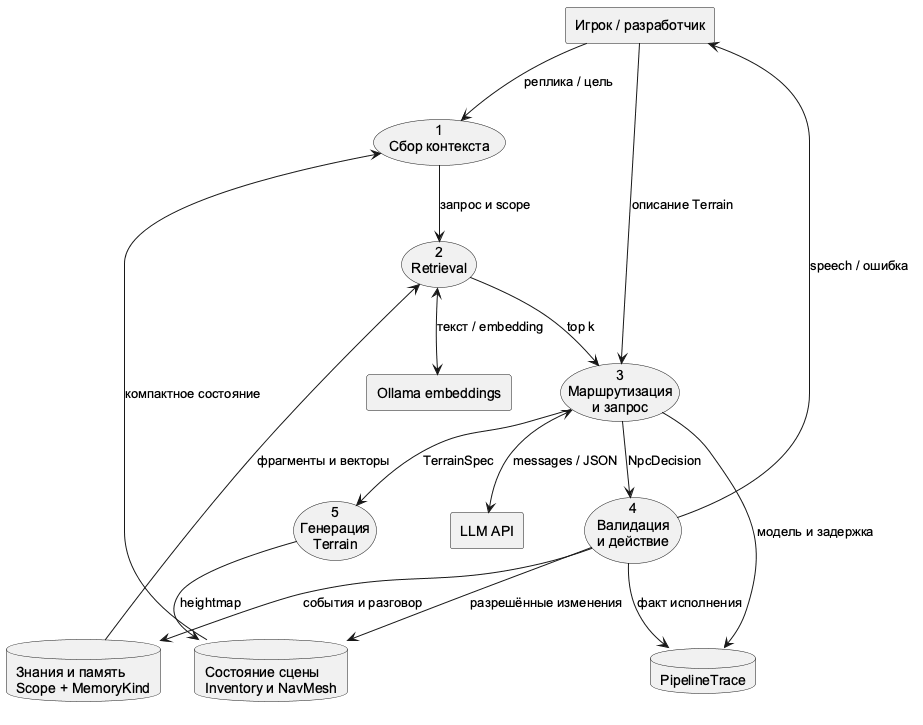

The diagram above was rendered by PlantUML. Its source (embedded in the PNG):
@startuml
skinparam defaultFontName Arial
skinparam shadowing false
top to bottom direction
rectangle "Игрок / разработчик" as User
rectangle "LLM API" as LLM
rectangle "Ollama embeddings" as Embed
usecase "1\nСбор контекста" as Context
usecase "2\nRetrieval" as Retrieval
usecase "3\nМаршрутизация\nи запрос" as Route
usecase "4\nВалидация\nи действие" as Validate
usecase "5\nГенерация\nTerrain" as Terrain
database "Знания и память\nScope + MemoryKind" as Knowledge
database "Состояние сцены\nInventory и NavMesh" as World
database "PipelineTrace" as Trace
User --> Context : реплика / цель
User --> Route : описание Terrain
World --> Context : компактное состояние
Context --> Retrieval : запрос и scope
Knowledge --> Retrieval : фрагменты и векторы
Retrieval <--> Embed : текст / embedding
Retrieval --> Route : top k
Route <--> LLM : messages / JSON
Route --> Validate : NpcDecision
Validate --> World : разрешённые изменения
Validate --> Knowledge : события и разговор
Validate --> User : speech / ошибка
Route --> Terrain : TerrainSpec
Terrain --> World : heightmap
Validate --> Trace : факт исполнения
Route --> Trace : модель и задержка
@enduml